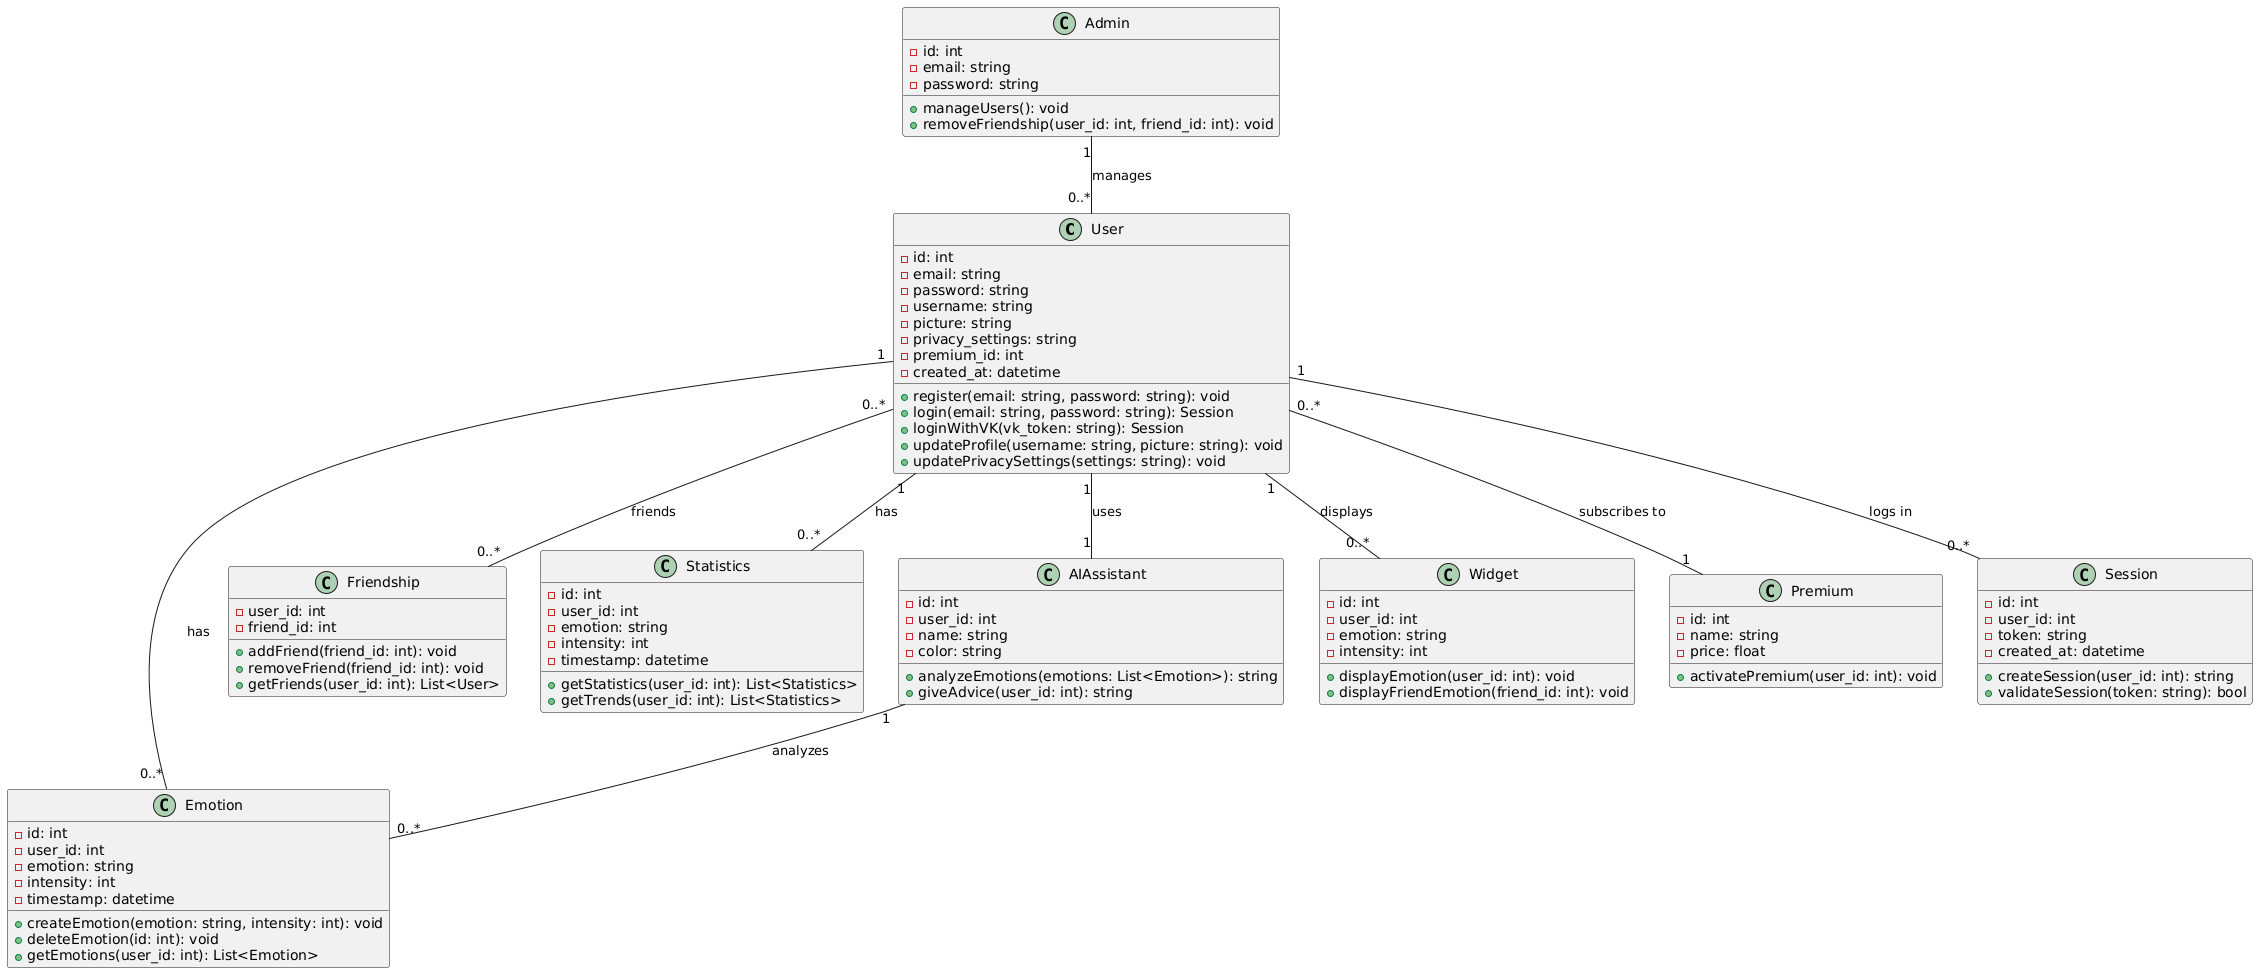

The diagram above was rendered by PlantUML. Its source (embedded in the PNG):
@startuml
' Определение классов

' Пользователь
class User {
  - id: int
  - email: string
  - password: string
  - username: string
  - picture: string
  - privacy_settings: string
  - premium_id: int
  - created_at: datetime
  + register(email: string, password: string): void
  + login(email: string, password: string): Session
  + loginWithVK(vk_token: string): Session
  + updateProfile(username: string, picture: string): void
  + updatePrivacySettings(settings: string): void
}

' Администратор
class Admin {
  - id: int
  - email: string
  - password: string
  + manageUsers(): void
  + removeFriendship(user_id: int, friend_id: int): void
}

' Эмоции
class Emotion {
  - id: int
  - user_id: int
  - emotion: string
  - intensity: int
  - timestamp: datetime
  + createEmotion(emotion: string, intensity: int): void
  + deleteEmotion(id: int): void
  + getEmotions(user_id: int): List<Emotion>
}

' Друзья (связь многие ко многим)
class Friendship {
  - user_id: int
  - friend_id: int
  + addFriend(friend_id: int): void
  + removeFriend(friend_id: int): void
  + getFriends(user_id: int): List<User>
}

' Статистика
class Statistics {
  - id: int
  - user_id: int
  - emotion: string
  - intensity: int
  - timestamp: datetime
  + getStatistics(user_id: int): List<Statistics>
  + getTrends(user_id: int): List<Statistics>
}

' ИИ-ассистент
class AIAssistant {
  - id: int
  - user_id: int
  - name: string
  - color: string
  + analyzeEmotions(emotions: List<Emotion>): string
  + giveAdvice(user_id: int): string
}

' Виджет
class Widget {
  - id: int
  - user_id: int
  - emotion: string
  - intensity: int
  + displayEmotion(user_id: int): void
  + displayFriendEmotion(friend_id: int): void
}

' Премиум-подписка
class Premium {
  - id: int
  - name: string
  - price: float
  + activatePremium(user_id: int): void
}

' Сессия
class Session {
  - id: int
  - user_id: int
  - token: string
  - created_at: datetime
  + createSession(user_id: int): string
  + validateSession(token: string): bool
}

' Связи между классами

' Пользователь и эмоции
User "1" -- "0..*" Emotion : has

' Пользователь и статистика
User "1" -- "0..*" Statistics : has

' Пользователь и друзья
User "0..*" -- "0..*" Friendship : friends

' Пользователь и ИИ-ассистент
User "1" -- "1" AIAssistant : uses

' Пользователь и виджеты
User "1" -- "0..*" Widget : displays

' Пользователь и премиум-подписка
User "0..*" -- "1" Premium : subscribes to

' Пользователь и сессия
User "1" -- "0..*" Session : logs in

' ИИ-ассистент и эмоции
AIAssistant "1" -- "0..*" Emotion : analyzes

' Администратор управляет пользователями
Admin "1" -- "0..*" User : manages
@enduml